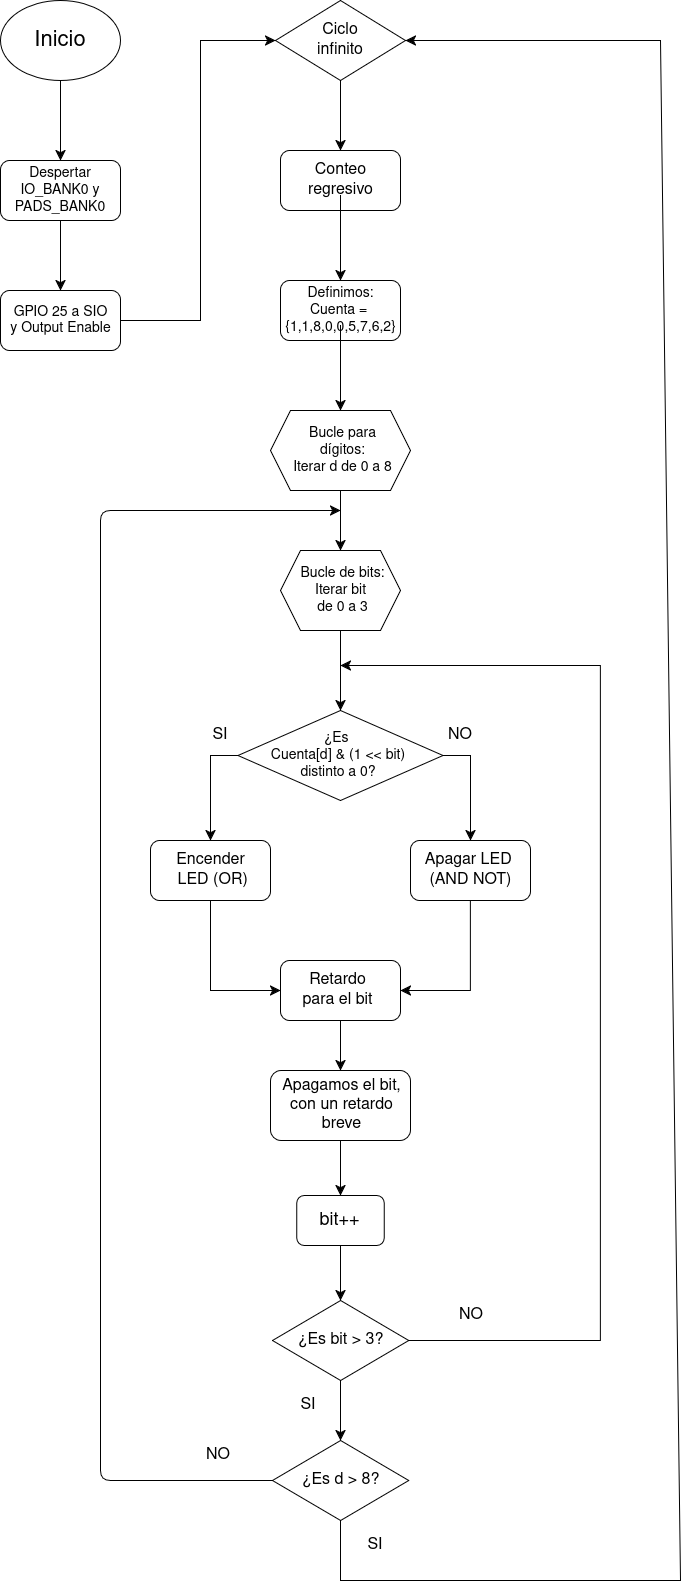

The diagram above was exported from draw.io. Its source (the exported page's mxGraphModel, read from the mxfile embedded in the PNG):
<mxGraphModel dx="1036" dy="1811" grid="1" gridSize="10" guides="1" tooltips="1" connect="1" arrows="1" fold="1" page="1" pageScale="1" pageWidth="850" pageHeight="1100" math="0" shadow="0">
  <root>
    <mxCell id="0" />
    <mxCell id="1" parent="0" />
    <mxCell id="QN_LgZ7MOdQHnuY4nOaK-26" edge="1" parent="1" source="QN_LgZ7MOdQHnuY4nOaK-1" style="edgeStyle=none;curved=1;rounded=0;orthogonalLoop=1;jettySize=auto;html=1;exitX=0.5;exitY=1;exitDx=0;exitDy=0;entryX=0.5;entryY=0;entryDx=0;entryDy=0;fontSize=12;startSize=8;endSize=8;" target="QN_LgZ7MOdQHnuY4nOaK-2">
      <mxGeometry relative="1" as="geometry" />
    </mxCell>
    <mxCell id="QN_LgZ7MOdQHnuY4nOaK-1" parent="1" style="ellipse;whiteSpace=wrap;html=1;" value="" vertex="1">
      <mxGeometry height="80" width="120" x="50" y="50" as="geometry" />
    </mxCell>
    <mxCell id="QN_LgZ7MOdQHnuY4nOaK-27" edge="1" parent="1" source="QN_LgZ7MOdQHnuY4nOaK-2" style="edgeStyle=none;curved=1;rounded=0;orthogonalLoop=1;jettySize=auto;html=1;exitX=0.5;exitY=1;exitDx=0;exitDy=0;fontSize=12;startSize=8;endSize=8;" target="QN_LgZ7MOdQHnuY4nOaK-3">
      <mxGeometry relative="1" as="geometry" />
    </mxCell>
    <mxCell id="QN_LgZ7MOdQHnuY4nOaK-2" parent="1" style="rounded=1;whiteSpace=wrap;html=1;" value="" vertex="1">
      <mxGeometry height="60" width="120" x="50" y="210" as="geometry" />
    </mxCell>
    <mxCell id="QN_LgZ7MOdQHnuY4nOaK-29" edge="1" parent="1" source="QN_LgZ7MOdQHnuY4nOaK-3" style="edgeStyle=none;curved=0;rounded=0;orthogonalLoop=1;jettySize=auto;html=1;exitX=1;exitY=0.5;exitDx=0;exitDy=0;fontSize=12;startSize=8;endSize=8;entryX=0;entryY=0.5;entryDx=0;entryDy=0;" target="QN_LgZ7MOdQHnuY4nOaK-5">
      <mxGeometry relative="1" as="geometry">
        <Array as="points">
          <mxPoint x="250" y="370" />
          <mxPoint x="250" y="90" />
        </Array>
        <mxPoint x="250" y="370" as="targetPoint" />
      </mxGeometry>
    </mxCell>
    <mxCell id="QN_LgZ7MOdQHnuY4nOaK-3" parent="1" style="rounded=1;whiteSpace=wrap;html=1;" value="" vertex="1">
      <mxGeometry height="60" width="120" x="50" y="340" as="geometry" />
    </mxCell>
    <mxCell id="QN_LgZ7MOdQHnuY4nOaK-4" parent="1" style="rounded=1;whiteSpace=wrap;html=1;" value="" vertex="1">
      <mxGeometry height="60" width="120" x="330" y="200" as="geometry" />
    </mxCell>
    <mxCell id="QN_LgZ7MOdQHnuY4nOaK-30" edge="1" parent="1" source="QN_LgZ7MOdQHnuY4nOaK-5" style="edgeStyle=none;curved=1;rounded=0;orthogonalLoop=1;jettySize=auto;html=1;exitX=0.5;exitY=1;exitDx=0;exitDy=0;entryX=0.5;entryY=0;entryDx=0;entryDy=0;fontSize=12;startSize=8;endSize=8;" target="QN_LgZ7MOdQHnuY4nOaK-4">
      <mxGeometry relative="1" as="geometry" />
    </mxCell>
    <mxCell id="QN_LgZ7MOdQHnuY4nOaK-5" parent="1" style="rhombus;whiteSpace=wrap;html=1;" value="" vertex="1">
      <mxGeometry height="80" width="130" x="325" y="50" as="geometry" />
    </mxCell>
    <mxCell id="QN_LgZ7MOdQHnuY4nOaK-6" parent="1" style="rounded=1;whiteSpace=wrap;html=1;" value="" vertex="1">
      <mxGeometry height="60" width="120" x="330" y="330" as="geometry" />
    </mxCell>
    <mxCell id="QN_LgZ7MOdQHnuY4nOaK-38" edge="1" parent="1" source="QN_LgZ7MOdQHnuY4nOaK-7" style="edgeStyle=none;curved=1;rounded=0;orthogonalLoop=1;jettySize=auto;html=1;exitX=0.5;exitY=1;exitDx=0;exitDy=0;entryX=0.5;entryY=0;entryDx=0;entryDy=0;fontSize=12;startSize=8;endSize=8;" target="QN_LgZ7MOdQHnuY4nOaK-9">
      <mxGeometry relative="1" as="geometry" />
    </mxCell>
    <mxCell id="QN_LgZ7MOdQHnuY4nOaK-7" parent="1" style="shape=hexagon;perimeter=hexagonPerimeter2;whiteSpace=wrap;html=1;fixedSize=1;" value="" vertex="1">
      <mxGeometry height="80" width="140" x="320" y="460" as="geometry" />
    </mxCell>
    <mxCell id="QN_LgZ7MOdQHnuY4nOaK-39" edge="1" parent="1" source="QN_LgZ7MOdQHnuY4nOaK-9" style="edgeStyle=none;curved=1;rounded=0;orthogonalLoop=1;jettySize=auto;html=1;exitX=0.5;exitY=1;exitDx=0;exitDy=0;entryX=0.5;entryY=0;entryDx=0;entryDy=0;fontSize=12;startSize=8;endSize=8;" target="QN_LgZ7MOdQHnuY4nOaK-11">
      <mxGeometry relative="1" as="geometry" />
    </mxCell>
    <mxCell id="QN_LgZ7MOdQHnuY4nOaK-9" parent="1" style="shape=hexagon;perimeter=hexagonPerimeter2;whiteSpace=wrap;html=1;fixedSize=1;" value="" vertex="1">
      <mxGeometry height="80" width="120" x="330" y="600" as="geometry" />
    </mxCell>
    <mxCell id="QN_LgZ7MOdQHnuY4nOaK-40" edge="1" parent="1" source="QN_LgZ7MOdQHnuY4nOaK-11" style="edgeStyle=none;curved=0;rounded=0;orthogonalLoop=1;jettySize=auto;html=1;exitX=0;exitY=0.5;exitDx=0;exitDy=0;entryX=0.5;entryY=0;entryDx=0;entryDy=0;fontSize=12;startSize=8;endSize=8;" target="QN_LgZ7MOdQHnuY4nOaK-12">
      <mxGeometry relative="1" as="geometry">
        <Array as="points">
          <mxPoint x="260" y="805" />
        </Array>
      </mxGeometry>
    </mxCell>
    <mxCell id="QN_LgZ7MOdQHnuY4nOaK-41" edge="1" parent="1" source="QN_LgZ7MOdQHnuY4nOaK-11" style="edgeStyle=none;curved=0;rounded=0;orthogonalLoop=1;jettySize=auto;html=1;exitX=1;exitY=0.5;exitDx=0;exitDy=0;entryX=0.5;entryY=0;entryDx=0;entryDy=0;fontSize=12;startSize=8;endSize=8;" target="QN_LgZ7MOdQHnuY4nOaK-14">
      <mxGeometry relative="1" as="geometry">
        <Array as="points">
          <mxPoint x="520" y="805" />
        </Array>
      </mxGeometry>
    </mxCell>
    <mxCell id="QN_LgZ7MOdQHnuY4nOaK-11" parent="1" style="rhombus;whiteSpace=wrap;html=1;" value="" vertex="1">
      <mxGeometry height="90" width="205" x="287.5" y="760" as="geometry" />
    </mxCell>
    <mxCell id="QN_LgZ7MOdQHnuY4nOaK-52" edge="1" parent="1" source="QN_LgZ7MOdQHnuY4nOaK-12" style="edgeStyle=none;curved=0;rounded=0;orthogonalLoop=1;jettySize=auto;html=1;exitX=0.5;exitY=1;exitDx=0;exitDy=0;entryX=0;entryY=0.5;entryDx=0;entryDy=0;fontSize=12;startSize=8;endSize=8;" target="QN_LgZ7MOdQHnuY4nOaK-13">
      <mxGeometry relative="1" as="geometry">
        <Array as="points">
          <mxPoint x="260" y="1040" />
        </Array>
      </mxGeometry>
    </mxCell>
    <mxCell id="QN_LgZ7MOdQHnuY4nOaK-12" parent="1" style="rounded=1;whiteSpace=wrap;html=1;" value="" vertex="1">
      <mxGeometry height="60" width="120" x="200" y="890" as="geometry" />
    </mxCell>
    <mxCell id="QN_LgZ7MOdQHnuY4nOaK-61" edge="1" parent="1" source="QN_LgZ7MOdQHnuY4nOaK-13" style="edgeStyle=none;curved=1;rounded=0;orthogonalLoop=1;jettySize=auto;html=1;exitX=0.5;exitY=1;exitDx=0;exitDy=0;entryX=0.5;entryY=0;entryDx=0;entryDy=0;fontSize=12;startSize=8;endSize=8;" target="QN_LgZ7MOdQHnuY4nOaK-16">
      <mxGeometry relative="1" as="geometry" />
    </mxCell>
    <mxCell id="QN_LgZ7MOdQHnuY4nOaK-13" parent="1" style="rounded=1;whiteSpace=wrap;html=1;" value="" vertex="1">
      <mxGeometry height="60" width="120" x="330" y="1010" as="geometry" />
    </mxCell>
    <mxCell id="QN_LgZ7MOdQHnuY4nOaK-53" edge="1" parent="1" source="QN_LgZ7MOdQHnuY4nOaK-14" style="edgeStyle=none;curved=0;rounded=0;orthogonalLoop=1;jettySize=auto;html=1;exitX=0.5;exitY=1;exitDx=0;exitDy=0;entryX=1;entryY=0.5;entryDx=0;entryDy=0;fontSize=12;startSize=8;endSize=8;" target="QN_LgZ7MOdQHnuY4nOaK-13">
      <mxGeometry relative="1" as="geometry">
        <Array as="points">
          <mxPoint x="520" y="1040" />
        </Array>
      </mxGeometry>
    </mxCell>
    <mxCell id="QN_LgZ7MOdQHnuY4nOaK-14" parent="1" style="rounded=1;whiteSpace=wrap;html=1;" value="" vertex="1">
      <mxGeometry height="60" width="120" x="460" y="890" as="geometry" />
    </mxCell>
    <mxCell id="QN_LgZ7MOdQHnuY4nOaK-67" edge="1" parent="1" source="QN_LgZ7MOdQHnuY4nOaK-15" style="edgeStyle=none;curved=0;rounded=0;orthogonalLoop=1;jettySize=auto;html=1;exitX=1;exitY=0.5;exitDx=0;exitDy=0;fontSize=12;startSize=8;endSize=8;">
      <mxGeometry relative="1" as="geometry">
        <Array as="points">
          <mxPoint x="650" y="1390" />
          <mxPoint x="650" y="715" />
        </Array>
        <mxPoint x="458.1299999999999" y="1405" as="sourcePoint" />
        <mxPoint x="390" y="715" as="targetPoint" />
      </mxGeometry>
    </mxCell>
    <mxCell id="QN_LgZ7MOdQHnuY4nOaK-71" edge="1" parent="1" source="QN_LgZ7MOdQHnuY4nOaK-15" style="edgeStyle=none;curved=1;rounded=0;orthogonalLoop=1;jettySize=auto;html=1;exitX=0.5;exitY=1;exitDx=0;exitDy=0;fontSize=12;startSize=8;endSize=8;" target="QN_LgZ7MOdQHnuY4nOaK-69">
      <mxGeometry relative="1" as="geometry" />
    </mxCell>
    <mxCell id="QN_LgZ7MOdQHnuY4nOaK-15" parent="1" style="rhombus;whiteSpace=wrap;html=1;" value="" vertex="1">
      <mxGeometry height="80" width="136.25" x="321.88" y="1350" as="geometry" />
    </mxCell>
    <mxCell id="QN_LgZ7MOdQHnuY4nOaK-62" edge="1" parent="1" source="QN_LgZ7MOdQHnuY4nOaK-16" style="edgeStyle=none;curved=1;rounded=0;orthogonalLoop=1;jettySize=auto;html=1;exitX=0.5;exitY=1;exitDx=0;exitDy=0;entryX=0.5;entryY=0;entryDx=0;entryDy=0;fontSize=12;startSize=8;endSize=8;" target="QN_LgZ7MOdQHnuY4nOaK-58">
      <mxGeometry relative="1" as="geometry" />
    </mxCell>
    <mxCell id="QN_LgZ7MOdQHnuY4nOaK-16" parent="1" style="rounded=1;whiteSpace=wrap;html=1;" value="" vertex="1">
      <mxGeometry height="70" width="140" x="320" y="1120" as="geometry" />
    </mxCell>
    <mxCell id="QN_LgZ7MOdQHnuY4nOaK-18" parent="1" style="text;html=1;whiteSpace=wrap;strokeColor=none;fillColor=none;align=center;verticalAlign=middle;rounded=0;fontSize=22;" value="Inicio" vertex="1">
      <mxGeometry height="30" width="60" x="80" y="75" as="geometry" />
    </mxCell>
    <mxCell id="QN_LgZ7MOdQHnuY4nOaK-23" parent="1" style="text;html=1;whiteSpace=wrap;strokeColor=none;fillColor=none;align=center;verticalAlign=middle;rounded=0;fontSize=14;" value="Despertar IO_BANK0 y PADS_BANK0" vertex="1">
      <mxGeometry height="30" width="60" x="80" y="225" as="geometry" />
    </mxCell>
    <mxCell id="QN_LgZ7MOdQHnuY4nOaK-24" parent="1" style="text;html=1;whiteSpace=wrap;strokeColor=none;fillColor=none;align=center;verticalAlign=middle;rounded=0;fontSize=14;" value="GPIO 25 a SIO y Output Enable" vertex="1">
      <mxGeometry height="30" width="105" x="57.5" y="355" as="geometry" />
    </mxCell>
    <mxCell id="QN_LgZ7MOdQHnuY4nOaK-25" parent="1" style="text;html=1;whiteSpace=wrap;strokeColor=none;fillColor=none;align=center;verticalAlign=middle;rounded=0;fontSize=16;" value="Ciclo infinito" vertex="1">
      <mxGeometry height="30" width="60" x="360" y="75" as="geometry" />
    </mxCell>
    <mxCell id="QN_LgZ7MOdQHnuY4nOaK-42" edge="1" parent="1" source="QN_LgZ7MOdQHnuY4nOaK-31" style="edgeStyle=none;curved=1;rounded=0;orthogonalLoop=1;jettySize=auto;html=1;entryX=0.5;entryY=0;entryDx=0;entryDy=0;fontSize=12;startSize=8;endSize=8;" target="QN_LgZ7MOdQHnuY4nOaK-6">
      <mxGeometry relative="1" as="geometry" />
    </mxCell>
    <mxCell id="QN_LgZ7MOdQHnuY4nOaK-31" parent="1" style="text;html=1;whiteSpace=wrap;strokeColor=none;fillColor=none;align=center;verticalAlign=middle;rounded=0;fontSize=16;" value="Conteo regresivo" vertex="1">
      <mxGeometry height="30" width="105" x="337.5" y="215" as="geometry" />
    </mxCell>
    <mxCell id="QN_LgZ7MOdQHnuY4nOaK-37" edge="1" parent="1" source="QN_LgZ7MOdQHnuY4nOaK-32" style="edgeStyle=none;curved=1;rounded=0;orthogonalLoop=1;jettySize=auto;html=1;entryX=0.5;entryY=0;entryDx=0;entryDy=0;fontSize=12;startSize=8;endSize=8;" target="QN_LgZ7MOdQHnuY4nOaK-7">
      <mxGeometry relative="1" as="geometry" />
    </mxCell>
    <mxCell id="QN_LgZ7MOdQHnuY4nOaK-32" parent="1" style="text;html=1;whiteSpace=wrap;strokeColor=none;fillColor=none;align=center;verticalAlign=middle;rounded=0;fontSize=14;" value="Definimos:&lt;br&gt;&lt;div&gt;Cuenta =&amp;nbsp;&lt;/div&gt;&lt;div&gt;{1,1,8,0,0,5,7,6,2}&lt;/div&gt;" vertex="1">
      <mxGeometry height="30" width="105" x="337.5" y="345" as="geometry" />
    </mxCell>
    <mxCell id="QN_LgZ7MOdQHnuY4nOaK-33" parent="1" style="text;html=1;whiteSpace=wrap;strokeColor=none;fillColor=none;align=center;verticalAlign=middle;rounded=0;fontSize=14;" value="&lt;div&gt;Bucle para dígitos:&lt;/div&gt;&lt;div&gt;Iterar d de 0 a 8&lt;/div&gt;" vertex="1">
      <mxGeometry height="30" width="105" x="340" y="485" as="geometry" />
    </mxCell>
    <mxCell id="QN_LgZ7MOdQHnuY4nOaK-34" parent="1" style="text;html=1;whiteSpace=wrap;strokeColor=none;fillColor=none;align=center;verticalAlign=middle;rounded=0;fontSize=14;" value="&lt;div&gt;Bucle de bits:&lt;/div&gt;&lt;div&gt;Iterar bit&amp;nbsp;&lt;/div&gt;&lt;div&gt;de 0 a 3&lt;/div&gt;" vertex="1">
      <mxGeometry height="30" width="105" x="340" y="625" as="geometry" />
    </mxCell>
    <mxCell id="QN_LgZ7MOdQHnuY4nOaK-36" parent="1" style="text;html=1;whiteSpace=wrap;strokeColor=none;fillColor=none;align=center;verticalAlign=middle;rounded=0;fontSize=14;" value="&lt;div&gt;¿Es&amp;nbsp;&lt;/div&gt;&lt;div&gt;Cuenta[d] &amp;amp; (1 &amp;lt;&amp;lt; bit)&lt;/div&gt;&lt;div&gt;distinto a 0?&lt;/div&gt;" vertex="1">
      <mxGeometry height="30" width="167.5" x="303.75" y="790" as="geometry" />
    </mxCell>
    <mxCell id="QN_LgZ7MOdQHnuY4nOaK-43" parent="1" style="text;html=1;whiteSpace=wrap;strokeColor=none;fillColor=none;align=center;verticalAlign=middle;rounded=0;fontSize=16;" value="&lt;div&gt;Encender&lt;/div&gt;&lt;div&gt;&amp;nbsp;LED (OR)&lt;/div&gt;" vertex="1">
      <mxGeometry height="30" width="82.5" x="218.75" y="905" as="geometry" />
    </mxCell>
    <mxCell id="QN_LgZ7MOdQHnuY4nOaK-45" parent="1" style="text;html=1;whiteSpace=wrap;strokeColor=none;fillColor=none;align=center;verticalAlign=middle;rounded=0;fontSize=16;" value="&lt;div&gt;Apagar LED&amp;nbsp;&lt;/div&gt;&lt;div&gt;(AND NOT)&lt;/div&gt;" vertex="1">
      <mxGeometry height="30" width="141.25" x="450" y="905" as="geometry" />
    </mxCell>
    <mxCell id="QN_LgZ7MOdQHnuY4nOaK-46" parent="1" style="text;html=1;whiteSpace=wrap;strokeColor=none;fillColor=none;align=center;verticalAlign=middle;rounded=0;fontSize=16;" value="NO" vertex="1">
      <mxGeometry height="30" width="40" x="490" y="770" as="geometry" />
    </mxCell>
    <mxCell id="QN_LgZ7MOdQHnuY4nOaK-48" parent="1" style="text;html=1;whiteSpace=wrap;strokeColor=none;fillColor=none;align=center;verticalAlign=middle;rounded=0;fontSize=16;" value="SI" vertex="1">
      <mxGeometry height="30" width="40" x="250" y="770" as="geometry" />
    </mxCell>
    <mxCell id="QN_LgZ7MOdQHnuY4nOaK-54" parent="1" style="text;html=1;whiteSpace=wrap;strokeColor=none;fillColor=none;align=center;verticalAlign=middle;rounded=0;fontSize=16;" value="Retardo para el bit" vertex="1">
      <mxGeometry height="30" width="82.5" x="346.25" y="1025" as="geometry" />
    </mxCell>
    <mxCell id="QN_LgZ7MOdQHnuY4nOaK-55" parent="1" style="text;html=1;whiteSpace=wrap;strokeColor=none;fillColor=none;align=center;verticalAlign=middle;rounded=0;fontSize=16;" value="Apagamos el bit, con un retardo breve" vertex="1">
      <mxGeometry height="30" width="121.25" x="331.25" y="1140" as="geometry" />
    </mxCell>
    <mxCell id="QN_LgZ7MOdQHnuY4nOaK-56" edge="1" parent="1" source="QN_LgZ7MOdQHnuY4nOaK-55" style="edgeStyle=none;curved=1;rounded=0;orthogonalLoop=1;jettySize=auto;html=1;exitX=0.5;exitY=0;exitDx=0;exitDy=0;fontSize=12;startSize=8;endSize=8;" target="QN_LgZ7MOdQHnuY4nOaK-55">
      <mxGeometry relative="1" as="geometry" />
    </mxCell>
    <mxCell id="QN_LgZ7MOdQHnuY4nOaK-66" edge="1" parent="1" source="QN_LgZ7MOdQHnuY4nOaK-58" style="edgeStyle=none;curved=1;rounded=0;orthogonalLoop=1;jettySize=auto;html=1;exitX=0.5;exitY=1;exitDx=0;exitDy=0;entryX=0.5;entryY=0;entryDx=0;entryDy=0;fontSize=12;startSize=8;endSize=8;" target="QN_LgZ7MOdQHnuY4nOaK-15">
      <mxGeometry relative="1" as="geometry" />
    </mxCell>
    <mxCell id="QN_LgZ7MOdQHnuY4nOaK-58" parent="1" style="rounded=1;whiteSpace=wrap;html=1;" value="" vertex="1">
      <mxGeometry height="50" width="87.5" x="346.25" y="1245" as="geometry" />
    </mxCell>
    <mxCell id="QN_LgZ7MOdQHnuY4nOaK-59" parent="1" style="text;html=1;whiteSpace=wrap;strokeColor=none;fillColor=none;align=center;verticalAlign=middle;rounded=0;fontSize=18;" value="bit++" vertex="1">
      <mxGeometry height="30" width="82.5" x="347.5" y="1255" as="geometry" />
    </mxCell>
    <mxCell id="QN_LgZ7MOdQHnuY4nOaK-63" parent="1" style="text;html=1;whiteSpace=wrap;strokeColor=none;fillColor=none;align=center;verticalAlign=middle;rounded=0;fontSize=16;" value="&lt;div&gt;¿Es bit &amp;gt; 3?&lt;/div&gt;" vertex="1">
      <mxGeometry height="30" width="88.75" x="346.26" y="1375" as="geometry" />
    </mxCell>
    <mxCell id="QN_LgZ7MOdQHnuY4nOaK-68" parent="1" style="text;html=1;whiteSpace=wrap;strokeColor=none;fillColor=none;align=center;verticalAlign=middle;rounded=0;fontSize=16;" value="NO" vertex="1">
      <mxGeometry height="30" width="40" x="500.63" y="1350" as="geometry" />
    </mxCell>
    <mxCell id="QN_LgZ7MOdQHnuY4nOaK-73" edge="1" parent="1" source="QN_LgZ7MOdQHnuY4nOaK-69" style="edgeStyle=none;curved=0;rounded=0;orthogonalLoop=1;jettySize=auto;html=1;exitX=0.5;exitY=1;exitDx=0;exitDy=0;entryX=1;entryY=0.5;entryDx=0;entryDy=0;fontSize=12;startSize=8;endSize=8;" target="QN_LgZ7MOdQHnuY4nOaK-5">
      <mxGeometry relative="1" as="geometry">
        <Array as="points">
          <mxPoint x="390" y="1630" />
          <mxPoint x="730" y="1630" />
          <mxPoint x="710" y="90" />
        </Array>
      </mxGeometry>
    </mxCell>
    <mxCell id="QN_LgZ7MOdQHnuY4nOaK-74" edge="1" parent="1" source="QN_LgZ7MOdQHnuY4nOaK-69" style="edgeStyle=none;curved=0;rounded=1;orthogonalLoop=1;jettySize=auto;html=1;exitX=0;exitY=0.5;exitDx=0;exitDy=0;fontSize=12;startSize=8;endSize=8;">
      <mxGeometry relative="1" as="geometry">
        <Array as="points">
          <mxPoint x="150" y="1530" />
          <mxPoint x="150" y="560" />
        </Array>
        <mxPoint x="390" y="560" as="targetPoint" />
      </mxGeometry>
    </mxCell>
    <mxCell id="QN_LgZ7MOdQHnuY4nOaK-69" parent="1" style="rhombus;whiteSpace=wrap;html=1;" value="" vertex="1">
      <mxGeometry height="80" width="136.25" x="321.88" y="1490" as="geometry" />
    </mxCell>
    <mxCell id="QN_LgZ7MOdQHnuY4nOaK-70" parent="1" style="text;html=1;whiteSpace=wrap;strokeColor=none;fillColor=none;align=center;verticalAlign=middle;rounded=0;fontSize=16;" value="&lt;div&gt;¿Es d &amp;gt; 8?&lt;/div&gt;" vertex="1">
      <mxGeometry height="30" width="88.75" x="346.26" y="1515" as="geometry" />
    </mxCell>
    <mxCell id="QN_LgZ7MOdQHnuY4nOaK-72" parent="1" style="text;html=1;whiteSpace=wrap;strokeColor=none;fillColor=none;align=center;verticalAlign=middle;rounded=0;fontSize=16;" value="SI" vertex="1">
      <mxGeometry height="30" width="40" x="337.5" y="1440" as="geometry" />
    </mxCell>
    <mxCell id="QN_LgZ7MOdQHnuY4nOaK-75" parent="1" style="text;html=1;whiteSpace=wrap;strokeColor=none;fillColor=none;align=center;verticalAlign=middle;rounded=0;fontSize=16;" value="NO" vertex="1">
      <mxGeometry height="30" width="40" x="247.5" y="1490" as="geometry" />
    </mxCell>
    <mxCell id="QN_LgZ7MOdQHnuY4nOaK-76" parent="1" style="text;html=1;whiteSpace=wrap;strokeColor=none;fillColor=none;align=center;verticalAlign=middle;rounded=0;fontSize=16;" value="SI" vertex="1">
      <mxGeometry height="30" width="40" x="405" y="1580" as="geometry" />
    </mxCell>
  </root>
</mxGraphModel>